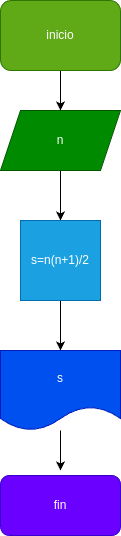

The diagram above was exported from draw.io. Its source (the exported page's mxGraphModel, read from the mxfile embedded in the PNG):
<mxGraphModel dx="214" dy="229" grid="1" gridSize="10" guides="1" tooltips="1" connect="1" arrows="1" fold="1" page="1" pageScale="1" pageWidth="827" pageHeight="1169" math="0" shadow="0">
  <root>
    <mxCell id="0" />
    <mxCell id="1" parent="0" />
    <mxCell id="8" style="edgeStyle=none;html=1;entryX=0.5;entryY=0;entryDx=0;entryDy=0;" edge="1" parent="1" source="2" target="3">
      <mxGeometry relative="1" as="geometry" />
    </mxCell>
    <mxCell id="2" value="n" style="shape=parallelogram;perimeter=parallelogramPerimeter;whiteSpace=wrap;html=1;fixedSize=1;fillColor=#008a00;fontColor=#ffffff;strokeColor=#005700;" vertex="1" parent="1">
      <mxGeometry x="150" y="160" width="120" height="60" as="geometry" />
    </mxCell>
    <mxCell id="9" style="edgeStyle=none;html=1;entryX=0.5;entryY=0;entryDx=0;entryDy=0;" edge="1" parent="1" source="3" target="4">
      <mxGeometry relative="1" as="geometry" />
    </mxCell>
    <mxCell id="3" value="s=n(n+1)/2" style="whiteSpace=wrap;html=1;aspect=fixed;fillColor=#1ba1e2;fontColor=#ffffff;strokeColor=#006EAF;" vertex="1" parent="1">
      <mxGeometry x="170" y="270" width="80" height="80" as="geometry" />
    </mxCell>
    <mxCell id="10" style="edgeStyle=none;html=1;" edge="1" parent="1" source="4">
      <mxGeometry relative="1" as="geometry">
        <mxPoint x="210" y="520" as="targetPoint" />
      </mxGeometry>
    </mxCell>
    <mxCell id="4" value="s" style="shape=document;whiteSpace=wrap;html=1;boundedLbl=1;fillColor=#0050ef;fontColor=#ffffff;strokeColor=#001DBC;" vertex="1" parent="1">
      <mxGeometry x="150" y="400" width="120" height="80" as="geometry" />
    </mxCell>
    <mxCell id="5" value="fin" style="rounded=1;whiteSpace=wrap;html=1;fillColor=#6a00ff;fontColor=#ffffff;strokeColor=#3700CC;" vertex="1" parent="1">
      <mxGeometry x="150" y="525" width="120" height="60" as="geometry" />
    </mxCell>
    <mxCell id="7" style="edgeStyle=none;html=1;" edge="1" parent="1" source="6" target="2">
      <mxGeometry relative="1" as="geometry" />
    </mxCell>
    <mxCell id="6" value="inicio" style="rounded=1;whiteSpace=wrap;html=1;fillColor=#60a917;fontColor=#ffffff;strokeColor=#2D7600;" vertex="1" parent="1">
      <mxGeometry x="150" y="50" width="120" height="70" as="geometry" />
    </mxCell>
  </root>
</mxGraphModel>